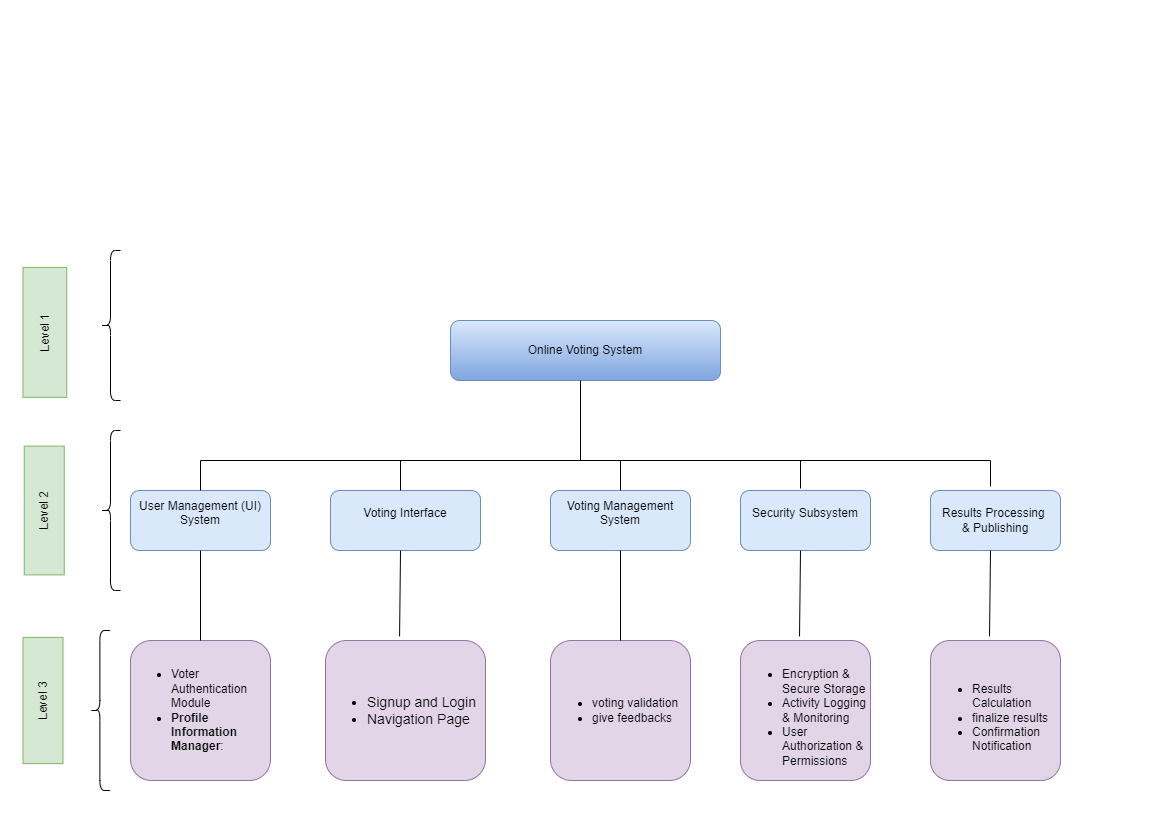

The diagram above was exported from draw.io. Its source (the exported page's mxGraphModel, read from the mxfile embedded in the PNG):
<mxGraphModel dx="1114" dy="600" grid="1" gridSize="10" guides="1" tooltips="1" connect="1" arrows="1" fold="1" page="1" pageScale="1" pageWidth="1169" pageHeight="826" background="none" math="0" shadow="0">
  <root>
    <mxCell id="0" />
    <mxCell id="1" parent="0" />
    <mxCell id="ZFXv9dMeXM3LdgUI4JnG-41" value="Online Voting System" style="rounded=1;whiteSpace=wrap;html=1;fillColor=#dae8fc;strokeColor=#6c8ebf;gradientColor=#7ea6e0;" parent="1" vertex="1">
      <mxGeometry x="450" y="320" width="270" height="60" as="geometry" />
    </mxCell>
    <mxCell id="ZFXv9dMeXM3LdgUI4JnG-43" value="&#10;Voting Interface&#10;&#10;" style="rounded=1;whiteSpace=wrap;html=1;fillColor=#dae8fc;strokeColor=#6c8ebf;" parent="1" vertex="1">
      <mxGeometry x="330" y="490" width="150" height="60" as="geometry" />
    </mxCell>
    <mxCell id="ZFXv9dMeXM3LdgUI4JnG-44" value="&#10;User Management (UI) System&#10;&#10;" style="rounded=1;whiteSpace=wrap;html=1;fillColor=#dae8fc;strokeColor=#6c8ebf;" parent="1" vertex="1">
      <mxGeometry x="130" y="490" width="140" height="60" as="geometry" />
    </mxCell>
    <mxCell id="ZFXv9dMeXM3LdgUI4JnG-45" value="&#10;Voting Management System&#10;&#10;" style="rounded=1;whiteSpace=wrap;html=1;fillColor=#dae8fc;strokeColor=#6c8ebf;" parent="1" vertex="1">
      <mxGeometry x="550" y="490" width="140" height="60" as="geometry" />
    </mxCell>
    <mxCell id="ZFXv9dMeXM3LdgUI4JnG-46" value="&#10;Security Subsystem&#10;&#10;" style="rounded=1;whiteSpace=wrap;html=1;fillColor=#dae8fc;strokeColor=#6c8ebf;" parent="1" vertex="1">
      <mxGeometry x="740" y="490" width="130" height="60" as="geometry" />
    </mxCell>
    <mxCell id="ZFXv9dMeXM3LdgUI4JnG-47" value="Results Processing&amp;nbsp;&lt;div&gt;&amp;amp; Publishing&lt;/div&gt;" style="rounded=1;whiteSpace=wrap;html=1;fillColor=#dae8fc;strokeColor=#6c8ebf;" parent="1" vertex="1">
      <mxGeometry x="930" y="490" width="130" height="60" as="geometry" />
    </mxCell>
    <mxCell id="ZFXv9dMeXM3LdgUI4JnG-48" value="&lt;br&gt;&lt;div style=&quot;text-align: left;&quot;&gt;&lt;ul&gt;&lt;li&gt;&lt;span style=&quot;background-color: initial;&quot;&gt;Voter Authentication Module&lt;/span&gt;&lt;/li&gt;&lt;li&gt;&lt;span style=&quot;background-color: initial;&quot;&gt;&lt;strong&gt;Profile Information Manager&lt;/strong&gt;:&lt;/span&gt;&lt;/li&gt;&lt;/ul&gt;&lt;/div&gt;&lt;div&gt;&lt;br&gt;&lt;/div&gt;" style="rounded=1;whiteSpace=wrap;html=1;fillColor=#e1d5e7;strokeColor=#9673a6;" parent="1" vertex="1">
      <mxGeometry x="130" y="640" width="140" height="140" as="geometry" />
    </mxCell>
    <mxCell id="ZFXv9dMeXM3LdgUI4JnG-49" value="&lt;ul style=&quot;font-size: 14px;&quot;&gt;&lt;li style=&quot;&quot;&gt;&lt;span style=&quot;background-color: initial;&quot;&gt;&lt;font style=&quot;font-size: 14px;&quot;&gt;Signup and Login&lt;/font&gt;&lt;/span&gt;&lt;/li&gt;&lt;li style=&quot;&quot;&gt;&lt;font style=&quot;font-size: 14px;&quot;&gt;Navigation Page&lt;/font&gt;&lt;/li&gt;&lt;/ul&gt;" style="rounded=1;whiteSpace=wrap;html=1;align=left;fillColor=#e1d5e7;strokeColor=#9673a6;" parent="1" vertex="1">
      <mxGeometry x="325" y="640" width="160" height="140" as="geometry" />
    </mxCell>
    <mxCell id="ZFXv9dMeXM3LdgUI4JnG-50" value="&lt;ul&gt;&lt;li&gt;voting validation&lt;/li&gt;&lt;li&gt;give feedbacks&lt;/li&gt;&lt;/ul&gt;" style="rounded=1;whiteSpace=wrap;html=1;align=left;fillColor=#e1d5e7;strokeColor=#9673a6;" parent="1" vertex="1">
      <mxGeometry x="550" y="640" width="140" height="140" as="geometry" />
    </mxCell>
    <mxCell id="ZFXv9dMeXM3LdgUI4JnG-51" value="&lt;div&gt;&lt;br&gt;&lt;/div&gt;&lt;ul&gt;&lt;li&gt;Encryption &amp;amp; Secure Storage&lt;/li&gt;&lt;li&gt;Activity Logging &amp;amp; Monitoring&lt;br&gt;&lt;/li&gt;&lt;li&gt;User Authorization &amp;amp; Permissions&lt;br&gt;&lt;/li&gt;&lt;/ul&gt;" style="rounded=1;whiteSpace=wrap;html=1;align=left;fillColor=#e1d5e7;strokeColor=#9673a6;" parent="1" vertex="1">
      <mxGeometry x="740" y="640" width="130" height="140" as="geometry" />
    </mxCell>
    <mxCell id="ZFXv9dMeXM3LdgUI4JnG-52" value="&lt;div&gt;&lt;br&gt;&lt;/div&gt;&lt;ul&gt;&lt;li&gt;Results Calculation&lt;/li&gt;&lt;li&gt;finalize results&lt;/li&gt;&lt;li&gt;Confirmation Notification&lt;br&gt;&lt;/li&gt;&lt;/ul&gt;" style="rounded=1;whiteSpace=wrap;html=1;align=left;fillColor=#e1d5e7;strokeColor=#9673a6;" parent="1" vertex="1">
      <mxGeometry x="930" y="640" width="130" height="140" as="geometry" />
    </mxCell>
    <mxCell id="ZFXv9dMeXM3LdgUI4JnG-53" value="" style="endArrow=none;html=1;rounded=0;" parent="1" edge="1">
      <mxGeometry width="50" height="50" relative="1" as="geometry">
        <mxPoint x="200" y="460" as="sourcePoint" />
        <mxPoint x="990" y="460" as="targetPoint" />
      </mxGeometry>
    </mxCell>
    <mxCell id="ZFXv9dMeXM3LdgUI4JnG-54" value="" style="endArrow=none;html=1;rounded=0;exitX=0.5;exitY=0;exitDx=0;exitDy=0;" parent="1" source="ZFXv9dMeXM3LdgUI4JnG-44" edge="1">
      <mxGeometry width="50" height="50" relative="1" as="geometry">
        <mxPoint x="200" y="480" as="sourcePoint" />
        <mxPoint x="200" y="460" as="targetPoint" />
      </mxGeometry>
    </mxCell>
    <mxCell id="ZFXv9dMeXM3LdgUI4JnG-55" value="" style="endArrow=none;html=1;rounded=0;" parent="1" edge="1">
      <mxGeometry width="50" height="50" relative="1" as="geometry">
        <mxPoint x="400" y="460" as="sourcePoint" />
        <mxPoint x="400" y="490" as="targetPoint" />
      </mxGeometry>
    </mxCell>
    <mxCell id="ZFXv9dMeXM3LdgUI4JnG-56" value="" style="endArrow=none;html=1;rounded=0;exitX=0.5;exitY=0;exitDx=0;exitDy=0;" parent="1" source="ZFXv9dMeXM3LdgUI4JnG-45" edge="1">
      <mxGeometry width="50" height="50" relative="1" as="geometry">
        <mxPoint x="620" y="480" as="sourcePoint" />
        <mxPoint x="620" y="460" as="targetPoint" />
      </mxGeometry>
    </mxCell>
    <mxCell id="ZFXv9dMeXM3LdgUI4JnG-57" value="" style="endArrow=none;html=1;rounded=0;" parent="1" edge="1">
      <mxGeometry width="50" height="50" relative="1" as="geometry">
        <mxPoint x="800" y="460" as="sourcePoint" />
        <mxPoint x="800" y="488" as="targetPoint" />
      </mxGeometry>
    </mxCell>
    <mxCell id="ZFXv9dMeXM3LdgUI4JnG-58" value="" style="endArrow=none;html=1;rounded=0;" parent="1" edge="1">
      <mxGeometry width="50" height="50" relative="1" as="geometry">
        <mxPoint x="990" y="460" as="sourcePoint" />
        <mxPoint x="990" y="486" as="targetPoint" />
      </mxGeometry>
    </mxCell>
    <mxCell id="ZFXv9dMeXM3LdgUI4JnG-60" value="" style="endArrow=none;html=1;rounded=0;" parent="1" edge="1">
      <mxGeometry width="50" height="50" relative="1" as="geometry">
        <mxPoint x="580" y="460" as="sourcePoint" />
        <mxPoint x="580" y="380" as="targetPoint" />
      </mxGeometry>
    </mxCell>
    <mxCell id="ZFXv9dMeXM3LdgUI4JnG-63" value="" style="shape=curlyBracket;whiteSpace=wrap;html=1;rounded=1;labelPosition=left;verticalLabelPosition=middle;align=right;verticalAlign=middle;" parent="1" vertex="1">
      <mxGeometry x="100" y="250" width="20" height="150" as="geometry" />
    </mxCell>
    <mxCell id="ZFXv9dMeXM3LdgUI4JnG-64" value="" style="shape=curlyBracket;whiteSpace=wrap;html=1;rounded=1;labelPosition=left;verticalLabelPosition=middle;align=right;verticalAlign=middle;" parent="1" vertex="1">
      <mxGeometry x="100" y="430" width="20" height="160" as="geometry" />
    </mxCell>
    <mxCell id="ZFXv9dMeXM3LdgUI4JnG-65" value="Level 1" style="rounded=0;whiteSpace=wrap;html=1;rotation=-90;fillColor=#d5e8d4;strokeColor=#82b366;" parent="1" vertex="1">
      <mxGeometry x="-20.62" y="310" width="130" height="43.75" as="geometry" />
    </mxCell>
    <mxCell id="ZFXv9dMeXM3LdgUI4JnG-66" value="Level 2" style="rounded=0;whiteSpace=wrap;html=1;rotation=-90;fillColor=#d5e8d4;strokeColor=#82b366;" parent="1" vertex="1">
      <mxGeometry x="-20.62" y="490" width="128.75" height="40" as="geometry" />
    </mxCell>
    <mxCell id="4__f7SFFj1p40zcnnWW7-2" value="" style="shape=curlyBracket;whiteSpace=wrap;html=1;rounded=1;labelPosition=left;verticalLabelPosition=middle;align=right;verticalAlign=middle;" vertex="1" parent="1">
      <mxGeometry x="89.38" y="630" width="20" height="160" as="geometry" />
    </mxCell>
    <mxCell id="4__f7SFFj1p40zcnnWW7-3" value="Level 3" style="rounded=0;whiteSpace=wrap;html=1;rotation=-90;fillColor=#d5e8d4;strokeColor=#82b366;" vertex="1" parent="1">
      <mxGeometry x="-20.62" y="680" width="126.24" height="40" as="geometry" />
    </mxCell>
    <mxCell id="4__f7SFFj1p40zcnnWW7-4" value="" style="endArrow=none;html=1;rounded=0;exitX=0.5;exitY=0;exitDx=0;exitDy=0;exitPerimeter=0;" edge="1" parent="1" source="ZFXv9dMeXM3LdgUI4JnG-48">
      <mxGeometry width="50" height="50" relative="1" as="geometry">
        <mxPoint x="200" y="630" as="sourcePoint" />
        <mxPoint x="200" y="550" as="targetPoint" />
      </mxGeometry>
    </mxCell>
    <mxCell id="4__f7SFFj1p40zcnnWW7-5" value="" style="endArrow=none;html=1;rounded=0;exitX=0.463;exitY=-0.029;exitDx=0;exitDy=0;exitPerimeter=0;" edge="1" parent="1" source="ZFXv9dMeXM3LdgUI4JnG-49">
      <mxGeometry width="50" height="50" relative="1" as="geometry">
        <mxPoint x="400" y="630" as="sourcePoint" />
        <mxPoint x="400" y="550" as="targetPoint" />
      </mxGeometry>
    </mxCell>
    <mxCell id="4__f7SFFj1p40zcnnWW7-6" value="" style="endArrow=none;html=1;rounded=0;exitX=0.5;exitY=0;exitDx=0;exitDy=0;" edge="1" parent="1" source="ZFXv9dMeXM3LdgUI4JnG-50">
      <mxGeometry width="50" height="50" relative="1" as="geometry">
        <mxPoint x="570" y="600" as="sourcePoint" />
        <mxPoint x="620" y="550" as="targetPoint" />
      </mxGeometry>
    </mxCell>
    <mxCell id="4__f7SFFj1p40zcnnWW7-7" value="" style="endArrow=none;html=1;rounded=0;exitX=0.454;exitY=-0.029;exitDx=0;exitDy=0;exitPerimeter=0;" edge="1" parent="1" source="ZFXv9dMeXM3LdgUI4JnG-51">
      <mxGeometry width="50" height="50" relative="1" as="geometry">
        <mxPoint x="750" y="600" as="sourcePoint" />
        <mxPoint x="800" y="550" as="targetPoint" />
      </mxGeometry>
    </mxCell>
    <mxCell id="4__f7SFFj1p40zcnnWW7-8" value="" style="endArrow=none;html=1;rounded=0;exitX=0.454;exitY=-0.029;exitDx=0;exitDy=0;exitPerimeter=0;" edge="1" parent="1" source="ZFXv9dMeXM3LdgUI4JnG-52">
      <mxGeometry width="50" height="50" relative="1" as="geometry">
        <mxPoint x="940" y="600" as="sourcePoint" />
        <mxPoint x="990" y="550" as="targetPoint" />
      </mxGeometry>
    </mxCell>
  </root>
</mxGraphModel>